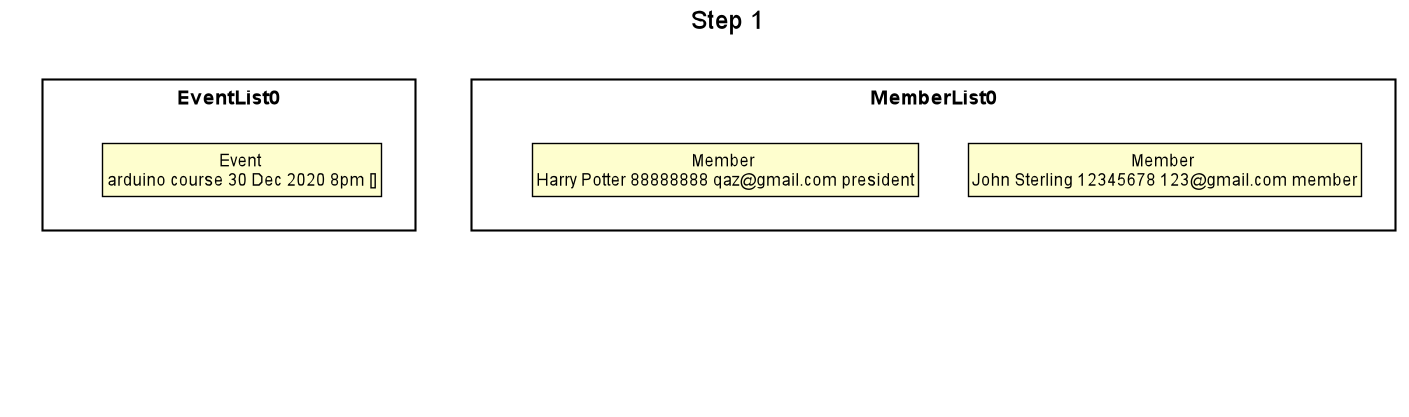

The diagram above was rendered by PlantUML. Its source (embedded in the PNG):
@startuml





skinparam BackgroundColor #FFFFFFF

skinparam Shadowing false

skinparam Class {
    FontColor #FFFFFF
    BorderThickness 1
    BorderColor #FFFFFF
    StereotypeFontColor #FFFFFF
    FontName Arial
}

skinparam Actor {
    BorderColor #000000
    Color #000000
    FontName Arial
}

skinparam Sequence {
    MessageAlign center
    BoxFontSize 15
    BoxPadding 0
    BoxFontColor #FFFFFF
    FontName Arial
}

skinparam Participant {
    FontColor #FFFFFFF
    Padding 20
}

skinparam MinClassWidth 50
skinparam ParticipantPadding 10
skinparam Shadowing false
skinparam DefaultTextAlignment center
skinparam packageStyle Rectangle

hide footbox
hide members
hide circle
skinparam ClassFontColor #000000
skinparam ClassBorderColor #000000

title Step 1

package EventList0 {
    class State1 as "Event \narduino course 30 Dec 2020 8pm []"
}

package EventList1 {
    class State4 as "Event \narduino course 30 Dec 2020 8pm [Harry Potter, John Sterling]"
}

package MemberList0 {
    class State2 as "Member \nJohn Sterling 12345678 123@gmail.com member"
    class State3 as "Member \nHarry Potter 88888888 qaz@gmail.com president"
}

EventList0 -->EventList1
MemberList0 -->EventList1

hide EventList1

@enduml